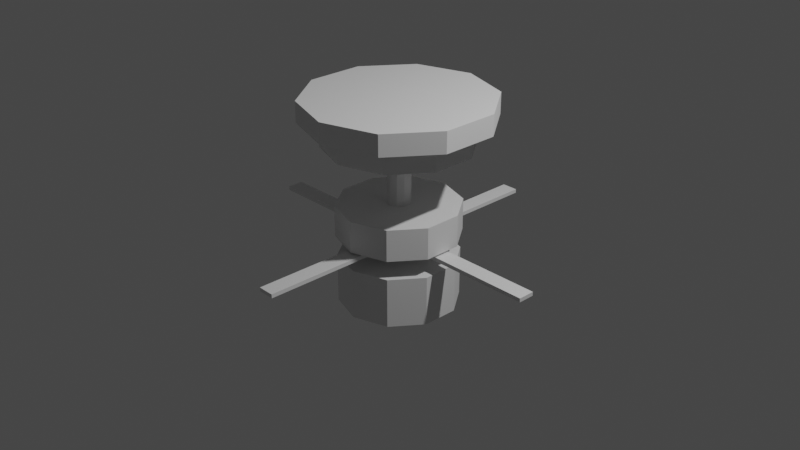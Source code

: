 # Source: lampara.blend  (saved by Blender 3.1.7; exported with 4.5.12 LTS)
import bpy
from mathutils import Matrix  # noqa: F401  (used for matrix-valued properties, if any)

bpy.ops.wm.read_factory_settings(use_empty=True)
scene = bpy.context.scene
scene.name = 'Scene'

# ---- collections
col_collection = bpy.data.collections.new('Collection'); scene.collection.children.link(col_collection)

# ---- world
world_world = bpy.data.worlds.new('World'); scene.world = world_world
world_world.use_nodes = True; world_world.node_tree.nodes.clear()
_N = world_world.node_tree.nodes; _L = world_world.node_tree.links
n0 = _N.new('ShaderNodeOutputWorld'); n0.name = 'World Output'; n0.location = (300, 300)
n1 = _N.new('ShaderNodeBackground'); n1.name = 'Background'; n1.location = (10, 300)
n1.inputs[0].default_value = (0.05088, 0.05088, 0.05088, 1.0)
_L.new(n1.outputs[0], n0.inputs[0])
n0.is_active_output = True
world_world.color = (0.05088, 0.05088, 0.05088)
world_world.use_sun_shadow = False
world_world.sun_shadow_jitter_overblur = 0.0

# ---- cameras
cam_camera = bpy.data.cameras.new('Camera')
cam_camera.clip_end = 100.0
cam_camera.ortho_scale = 7.314

# ---- lights
light_light = bpy.data.lights.new('Light', 'POINT')
light_light.transmission_factor = 0.0
light_light.energy = 1000.0
light_light.shadow_soft_size = 0.1
light_light.shadow_maximum_resolution = 0.006
light_light.use_absolute_resolution = True

# ---- meshes
me_circle = bpy.data.meshes.new('Circle')
me_circle.from_pydata([(0.0, 1.0, 0.0), (-0.5878, 0.809, 0.0), (-0.9511, 0.309, 0.0), (-0.9511, -0.309, 0.0), (-0.5878, -0.809, 0.0), (8.742e-08, -1.0, 0.0), (0.5878, -0.809, 0.0), (0.9511, -0.309, 0.0), (0.9511, 0.309, 0.0), (0.5878, 0.809, 0.0), (-6.745e-09, 0.7848, -0.2243), (-0.4613, 0.6349, -0.2243), (-0.7464, 0.2425, -0.2243), (-0.7464, -0.2425, -0.2243), (-0.4613, -0.6349, -0.2243), (7.056e-08, -0.7848, -0.2243), (0.4613, -0.6349, -0.2243), (0.7464, -0.2425, -0.2243), (0.7464, 0.2425, -0.2243), (0.4613, 0.6349, -0.2243), (-0.5878, 0.809, -0.2243), (0.0, 1.0, -0.2243), (-0.9511, 0.309, -0.2243), (-0.9511, -0.309, -0.2243), (-0.5878, -0.809, -0.2243), (8.742e-08, -1.0, -0.2243), (0.5878, -0.809, -0.2243), (0.9511, -0.309, -0.2243), (0.9511, 0.309, -0.2243), (0.5878, 0.809, -0.2243), (-6.745e-09, 0.7848, -0.2243), (-0.4613, 0.6349, -0.2243), (-0.7464, 0.2425, -0.2243), (-0.7464, -0.2425, -0.2243), (-0.4613, -0.6349, -0.2243), (7.056e-08, -0.7848, -0.2243), (0.4613, -0.6349, -0.2243), (0.7464, -0.2425, -0.2243), (0.7464, 0.2425, -0.2243), (0.4613, 0.6349, -0.2243), (-1.027e-08, 0.7443, -0.487), (-0.4375, 0.6022, -0.487), (-0.7079, 0.23, -0.487), (-0.7079, -0.23, -0.487), (-0.4375, -0.6022, -0.487), (6.45e-08, -0.7443, -0.487), (0.4375, -0.6022, -0.487), (0.7079, -0.23, -0.487), (0.7079, 0.23, -0.487), (0.4375, 0.6022, -0.487), (-0.4613, 0.6349, -0.487), (-8.367e-09, 0.7848, -0.487), (-0.7464, 0.2425, -0.487), (-0.7464, -0.2425, -0.487), (-0.4613, -0.6349, -0.487), (6.894e-08, -0.7848, -0.487), (0.4613, -0.6349, -0.487), (0.7464, -0.2425, -0.487), (0.7464, 0.2425, -0.487), (0.4613, 0.6349, -0.487), (-1.027e-08, 0.7443, -0.487), (-0.4375, 0.6022, -0.487), (-0.7079, 0.23, -0.487), (-0.7079, -0.23, -0.487), (-0.4375, -0.6022, -0.487), (6.45e-08, -0.7443, -0.487), (0.4375, -0.6022, -0.487), (0.7079, -0.23, -0.487), (0.7079, 0.23, -0.487), (0.4375, 0.6022, -0.487), (-9.565e-09, 0.7443, -0.5062), (-0.4375, 0.6022, -0.5062), (-0.7079, 0.23, -0.5062), (-0.7079, -0.23, -0.5062), (-0.4375, -0.6022, -0.5062), (6.521e-08, -0.7443, -0.5062), (0.4375, -0.6022, -0.5062), (0.7079, -0.23, -0.5062), (0.7079, 0.23, -0.5062), (0.4375, 0.6022, -0.5062), (-2.435e-08, 0.2725, -0.5062), (-0.1602, 0.2204, -0.5062), (-0.2591, 0.0842, -0.5062), (-0.2591, -0.0842, -0.5062), (-0.1602, -0.2204, -0.5062), (2.824e-08, -0.2725, -0.5062), (0.1602, -0.2204, -0.5062), (0.2591, -0.0842, -0.5062), (0.2591, 0.0842, -0.5062), (0.1602, 0.2204, -0.5062), (-0.4375, 0.6022, -0.5062), (-9.565e-09, 0.7443, -0.5062), (-0.7079, 0.23, -0.5062), (-0.7079, -0.23, -0.5062), (-0.4375, -0.6022, -0.5062), (6.521e-08, -0.7443, -0.5062), (0.4375, -0.6022, -0.5062), (0.7079, -0.23, -0.5062), (0.7079, 0.23, -0.5062), (0.4375, 0.6022, -0.5062), (-3.057e-08, 0.1236, -0.4151), (-0.07263, 0.09996, -0.4151), (-0.1175, 0.03818, -0.4151), (-0.1175, -0.03818, -0.4151), (-0.07263, -0.09996, -0.4151), (-1.531e-08, -0.1236, -0.4151), (0.07263, -0.09996, -0.4151), (0.1175, -0.03818, -0.4151), (0.1175, 0.03818, -0.4151), (0.07263, 0.09996, -0.4151), (-0.1602, 0.2204, -0.4151), (-2.357e-08, 0.2725, -0.4151), (-0.2591, 0.0842, -0.4151), (-0.2591, -0.0842, -0.4151), (-0.1602, -0.2204, -0.4151), (2.902e-08, -0.2725, -0.4151), (0.1602, -0.2204, -0.4151), (0.2591, -0.0842, -0.4151), (0.2591, 0.0842, -0.4151), (0.1602, 0.2204, -0.4151), (-3.057e-08, 0.1236, -1.123), (-0.07263, 0.09996, -1.123), (-0.1175, 0.03818, -1.123), (-0.1175, -0.03818, -1.123), (-0.07263, -0.09996, -1.123), (-1.531e-08, -0.1236, -1.123), (0.07263, -0.09996, -1.123), (0.1175, -0.03818, -1.123), (0.1175, 0.03818, -1.123), (0.07263, 0.09996, -1.123), (-2.323e-07, 0.6543, -1.123), (-0.3846, 0.5294, -1.123), (-0.6223, 0.2022, -1.123), (-0.6223, -0.2022, -1.123), (-0.3846, -0.5294, -1.123), (-1.515e-07, -0.6543, -1.123), (0.3846, -0.5294, -1.123), (0.6223, -0.2022, -1.123), (0.6223, 0.2022, -1.123), (0.3846, 0.5294, -1.123), (-2.948e-07, 0.1175, -1.462), (-0.06909, 0.0951, -1.462), (-0.1118, 0.03632, -1.462), (-0.1118, -0.03632, -1.462), (-0.06909, -0.0951, -1.462), (-3.317e-07, -0.1175, -1.462), (0.06909, -0.09509, -1.462), (0.1118, -0.03632, -1.462), (0.1118, 0.03632, -1.462), (0.06909, 0.09509, -1.462), (-0.3846, 0.5294, -1.462), (-2.443e-07, 0.6543, -1.462), (-0.6223, 0.2022, -1.462), (-0.6223, -0.2022, -1.462), (-0.3846, -0.5294, -1.462), (-1.635e-07, -0.6543, -1.462), (0.3846, -0.5294, -1.462), (0.6223, -0.2022, -1.462), (0.6223, 0.2022, -1.462), (0.3846, 0.5294, -1.462), (-4.311e-07, 0.1175, -1.674), (-0.06909, 0.0951, -1.674), (-0.1118, 0.03632, -1.674), (-0.1118, -0.03632, -1.674), (-0.06909, -0.0951, -1.674), (-4.68e-07, -0.1175, -1.674), (0.06909, -0.09509, -1.674), (0.1118, -0.03632, -1.674), (0.1118, 0.03632, -1.674), (0.06909, 0.09509, -1.674), (-4.311e-07, 0.1175, -1.674), (-0.06909, 0.0951, -1.674), (-0.1118, 0.03632, -1.674), (-0.1118, -0.03632, -1.674), (-0.06909, -0.0951, -1.674), (-4.68e-07, -0.1175, -1.674), (0.06909, -0.09509, -1.674), (0.1118, -0.03632, -1.674), (0.1118, 0.03632, -1.674), (0.06909, 0.09509, -1.674), (-1.775e-06, 0.6365, -1.674), (-0.3741, 0.5149, -1.674), (-0.6053, 0.1967, -1.674), (-0.6053, -0.1967, -1.674), (-0.3741, -0.5149, -1.674), (-1.975e-06, -0.6365, -1.674), (0.3741, -0.5149, -1.674), (0.6053, -0.1967, -1.674), (0.6053, 0.1967, -1.674), (0.3741, 0.5149, -1.674), (-1.79e-06, 0.6365, -1.966), (-0.3741, 0.5149, -1.966), (-0.6053, 0.1967, -1.966), (-0.6053, -0.1967, -1.966), (-0.3741, -0.5149, -1.966), (-1.99e-06, -0.6365, -1.966), (0.3741, -0.5149, -1.966), (0.6053, -0.1967, -1.966), (0.6053, 0.1967, -1.966), (0.3741, 0.5149, -1.966), (-1.778e-06, 0.6365, -2.207), (-0.3741, 0.5149, -2.207), (-0.6053, 0.1967, -2.207), (-0.6053, -0.1967, -2.207), (-0.3741, -0.5149, -2.207), (-1.978e-06, -0.6365, -2.207), (0.3741, -0.5149, -2.207), (0.6053, -0.1967, -2.207), (0.6053, 0.1967, -2.207), (0.3741, 0.5149, -2.207)], [], [(1, 0, 9, 8, 7, 6, 5, 4, 3, 2), (13, 14, 34, 33), (0, 1, 20, 21), (7, 8, 28, 27), (4, 5, 25, 24), (1, 2, 22, 20), (8, 9, 29, 28), (5, 6, 26, 25), (2, 3, 23, 22), (9, 0, 21, 29), (6, 7, 27, 26), (3, 4, 24, 23), (11, 10, 21, 20), (12, 11, 20, 22), (13, 12, 22, 23), (14, 13, 23, 24), (15, 14, 24, 25), (16, 15, 25, 26), (17, 16, 26, 27), (18, 17, 27, 28), (19, 18, 28, 29), (10, 19, 29, 21), (30, 31, 50, 51), (10, 11, 31, 30), (17, 18, 38, 37), (14, 15, 35, 34), (11, 12, 32, 31), (18, 19, 39, 38), (15, 16, 36, 35), (12, 13, 33, 32), (19, 10, 30, 39), (16, 17, 37, 36), (42, 43, 63, 62), (37, 38, 58, 57), (34, 35, 55, 54), (31, 32, 52, 50), (38, 39, 59, 58), (35, 36, 56, 55), (32, 33, 53, 52), (39, 30, 51, 59), (36, 37, 57, 56), (33, 34, 54, 53), (41, 40, 51, 50), (42, 41, 50, 52), (43, 42, 52, 53), (44, 43, 53, 54), (45, 44, 54, 55), (46, 45, 55, 56), (47, 46, 56, 57), (48, 47, 57, 58), (49, 48, 58, 59), (40, 49, 59, 51), (66, 67, 77, 76), (49, 40, 60, 69), (46, 47, 67, 66), (43, 44, 64, 63), (40, 41, 61, 60), (47, 48, 68, 67), (44, 45, 65, 64), (41, 42, 62, 61), (48, 49, 69, 68), (45, 46, 66, 65), (73, 74, 94, 93), (63, 64, 74, 73), (60, 61, 71, 70), (67, 68, 78, 77), (64, 65, 75, 74), (61, 62, 72, 71), (68, 69, 79, 78), (65, 66, 76, 75), (62, 63, 73, 72), (69, 60, 70, 79), (86, 87, 117, 116), (70, 71, 90, 91), (77, 78, 98, 97), (74, 75, 95, 94), (71, 72, 92, 90), (78, 79, 99, 98), (75, 76, 96, 95), (72, 73, 93, 92), (79, 70, 91, 99), (76, 77, 97, 96), (81, 80, 91, 90), (82, 81, 90, 92), (83, 82, 92, 93), (84, 83, 93, 94), (85, 84, 94, 95), (86, 85, 95, 96), (87, 86, 96, 97), (88, 87, 97, 98), (89, 88, 98, 99), (80, 89, 99, 91), (104, 105, 125, 124), (83, 84, 114, 113), (80, 81, 110, 111), (87, 88, 118, 117), (84, 85, 115, 114), (81, 82, 112, 110), (88, 89, 119, 118), (85, 86, 116, 115), (82, 83, 113, 112), (89, 80, 111, 119), (101, 100, 111, 110), (102, 101, 110, 112), (103, 102, 112, 113), (104, 103, 113, 114), (105, 104, 114, 115), (106, 105, 115, 116), (107, 106, 116, 117), (108, 107, 117, 118), (109, 108, 118, 119), (100, 109, 119, 111), (121, 122, 132, 131), (101, 102, 122, 121), (108, 109, 129, 128), (105, 106, 126, 125), (102, 103, 123, 122), (109, 100, 120, 129), (106, 107, 127, 126), (103, 104, 124, 123), (100, 101, 121, 120), (107, 108, 128, 127), (138, 139, 159, 158), (128, 129, 139, 138), (125, 126, 136, 135), (122, 123, 133, 132), (129, 120, 130, 139), (126, 127, 137, 136), (123, 124, 134, 133), (120, 121, 131, 130), (127, 128, 138, 137), (124, 125, 135, 134), (141, 142, 162, 161), (135, 136, 156, 155), (132, 133, 153, 152), (139, 130, 151, 159), (136, 137, 157, 156), (133, 134, 154, 153), (130, 131, 150, 151), (137, 138, 158, 157), (134, 135, 155, 154), (131, 132, 152, 150), (141, 140, 151, 150), (142, 141, 150, 152), (143, 142, 152, 153), (144, 143, 153, 154), (145, 144, 154, 155), (146, 145, 155, 156), (147, 146, 156, 157), (148, 147, 157, 158), (149, 148, 158, 159), (140, 149, 159, 151), (168, 169, 179, 178), (148, 149, 169, 168), (145, 146, 166, 165), (142, 143, 163, 162), (149, 140, 160, 169), (146, 147, 167, 166), (143, 144, 164, 163), (140, 141, 161, 160), (147, 148, 168, 167), (144, 145, 165, 164), (175, 176, 186, 185), (165, 166, 176, 175), (162, 163, 173, 172), (169, 160, 170, 179), (166, 167, 177, 176), (163, 164, 174, 173), (160, 161, 171, 170), (167, 168, 178, 177), (164, 165, 175, 174), (161, 162, 172, 171), (189, 180, 190, 199), (172, 173, 183, 182), (179, 170, 180, 189), (176, 177, 187, 186), (173, 174, 184, 183), (170, 171, 181, 180), (177, 178, 188, 187), (174, 175, 185, 184), (171, 172, 182, 181), (178, 179, 189, 188), (196, 197, 207, 206), (186, 187, 197, 196), (183, 184, 194, 193), (180, 181, 191, 190), (187, 188, 198, 197), (184, 185, 195, 194), (181, 182, 192, 191), (188, 189, 199, 198), (185, 186, 196, 195), (182, 183, 193, 192), (201, 202, 203, 204, 205, 206, 207, 208, 209, 200), (193, 194, 204, 203), (190, 191, 201, 200), (197, 198, 208, 207), (194, 195, 205, 204), (191, 192, 202, 201), (198, 199, 209, 208), (195, 196, 206, 205), (192, 193, 203, 202), (199, 190, 200, 209)])
_uv = me_circle.uv_layers.new(name='UVMap')
_uv.uv.foreach_set('vector', [0.0, 0.0, 0.0, 0.0, 0.0, 0.0, 0.0, 0.0, 0.0, 0.0, 0.0, 0.0, 0.0, 0.0, 0.0, 0.0, 0.0, 0.0, 0.0, 0.0, 0.0, 0.0, 0.0, 0.0, 0.0, 0.0, 0.0, 0.0, 0.0, 0.0, 0.0, 0.0, 0.0, 0.0, 0.0, 0.0, 0.0, 0.0, 0.0, 0.0, 0.0, 0.0, 0.0, 0.0, 0.0, 0.0, 0.0, 0.0, 0.0, 0.0, 0.0, 0.0, 0.0, 0.0, 0.0, 0.0, 0.0, 0.0, 0.0, 0.0, 0.0, 0.0, 0.0, 0.0, 0.0, 0.0, 0.0, 0.0, 0.0, 0.0, 0.0, 0.0, 0.0, 0.0, 0.0, 0.0, 0.0, 0.0, 0.0, 0.0, 0.0, 0.0, 0.0, 0.0, 0.0, 0.0, 0.0, 0.0, 0.0, 0.0, 0.0, 0.0, 0.0, 0.0, 0.0, 0.0, 0.0, 0.0, 0.0, 0.0, 0.0, 0.0, 0.0, 0.0, 0.0, 0.0, 0.0, 0.0, 0.0, 0.0, 0.0, 0.0, 0.0, 0.0, 0.0, 0.0, 0.0, 0.0, 0.0, 0.0, 0.0, 0.0, 0.0, 0.0, 0.0, 0.0, 0.0, 0.0, 0.0, 0.0, 0.0, 0.0, 0.0, 0.0, 0.0, 0.0, 0.0, 0.0, 0.0, 0.0, 0.0, 0.0, 0.0, 0.0, 0.0, 0.0, 0.0, 0.0, 0.0, 0.0, 0.0, 0.0, 0.0, 0.0, 0.0, 0.0, 0.0, 0.0, 0.0, 0.0, 0.0, 0.0, 0.0, 0.0, 0.0, 0.0, 0.0, 0.0, 0.0, 0.0, 0.0, 0.0, 0.0, 0.0, 0.0, 0.0, 0.0, 0.0, 0.0, 0.0, 0.0, 0.0, 0.0, 0.0, 0.0, 0.0, 0.0, 0.0, 0.0, 0.0, 0.0, 0.0, 0.0, 0.0, 0.0, 0.0, 0.0, 0.0, 0.0, 0.0, 0.0, 0.0, 0.0, 0.0, 0.0, 0.0, 0.0, 0.0, 0.0, 0.0, 0.0, 0.0, 0.0, 0.0, 0.0, 0.0, 0.0, 0.0, 0.0, 0.0, 0.0, 0.0, 0.0, 0.0, 0.0, 0.0, 0.0, 0.0, 0.0, 0.0, 0.0, 0.0, 0.0, 0.0, 0.0, 0.0, 0.0, 0.0, 0.0, 0.0, 0.0, 0.0, 0.0, 0.0, 0.0, 0.0, 0.0, 0.0, 0.0, 0.0, 0.0, 0.0, 0.0, 0.0, 0.0, 0.0, 0.0, 0.0, 0.0, 0.0, 0.0, 0.0, 0.0, 0.0, 0.0, 0.0, 0.0, 0.0, 0.0, 0.0, 0.0, 0.0, 0.0, 0.0, 0.0, 0.0, 0.0, 0.0, 0.0, 0.0, 0.0, 0.0, 0.0, 0.0, 0.0, 0.0, 0.0, 0.0, 0.0, 0.0, 0.0, 0.0, 0.0, 0.0, 0.0, 0.0, 0.0, 0.0, 0.0, 0.0, 0.0, 0.0, 0.0, 0.0, 0.0, 0.0, 0.0, 0.0, 0.0, 0.0, 0.0, 0.0, 0.0, 0.0, 0.0, 0.0, 0.0, 0.0, 0.0, 0.0, 0.0, 0.0, 0.0, 0.0, 0.0, 0.0, 0.0, 0.0, 0.0, 0.0, 0.0, 0.0, 0.0, 0.0, 0.0, 0.0, 0.0, 0.0, 0.0, 0.0, 0.0, 0.0, 0.0, 0.0, 0.0, 0.0, 0.0, 0.0, 0.0, 0.0, 0.0, 0.0, 0.0, 0.0, 0.0, 0.0, 0.0, 0.0, 0.0, 0.0, 0.0, 0.0, 0.0, 0.0, 0.0, 0.0, 0.0, 0.0, 0.0, 0.0, 0.0, 0.0, 0.0, 0.0, 0.0, 0.0, 0.0, 0.0, 0.0, 0.0, 0.0, 0.0, 0.0, 0.0, 0.0, 0.0, 0.0, 0.0, 0.0, 0.0, 0.0, 0.0, 0.0, 0.0, 0.0, 0.0, 0.0, 0.0, 0.0, 0.0, 0.0, 0.0, 0.0, 0.0, 0.0, 0.0, 0.0, 0.0, 0.0, 0.0, 0.0, 0.0, 0.0, 0.0, 0.0, 0.0, 0.0, 0.0, 0.0, 0.0, 0.0, 0.0, 0.0, 0.0, 0.0, 0.0, 0.0, 0.0, 0.0, 0.0, 0.0, 0.0, 0.0, 0.0, 0.0, 0.0, 0.0, 0.0, 0.0, 0.0, 0.0, 0.0, 0.0, 0.0, 0.0, 0.0, 0.0, 0.0, 0.0, 0.0, 0.0, 0.0, 0.0, 0.0, 0.0, 0.0, 0.0, 0.0, 0.0, 0.0, 0.0, 0.0, 0.0, 0.0, 0.0, 0.0, 0.0, 0.0, 0.0, 0.0, 0.0, 0.0, 0.0, 0.0, 0.0, 0.0, 0.0, 0.0, 0.0, 0.0, 0.0, 0.0, 0.0, 0.0, 0.0, 0.0, 0.0, 0.0, 0.0, 0.0, 0.0, 0.0, 0.0, 0.0, 0.0, 0.0, 0.0, 0.0, 0.0, 0.0, 0.0, 0.0, 0.0, 0.0, 0.0, 0.0, 0.0, 0.0, 0.0, 0.0, 0.0, 0.0, 0.0, 0.0, 0.0, 0.0, 0.0, 0.0, 0.0, 0.0, 0.0, 0.0, 0.0, 0.0, 0.0, 0.0, 0.0, 0.0, 0.0, 0.0, 0.0, 0.0, 0.0, 0.0, 0.0, 0.0, 0.0, 0.0, 0.0, 0.0, 0.0, 0.0, 0.0, 0.0, 0.0, 0.0, 0.0, 0.0, 0.0, 0.0, 0.0, 0.0, 0.0, 0.0, 0.0, 0.0, 0.0, 0.0, 0.0, 0.0, 0.0, 0.0, 0.0, 0.0, 0.0, 0.0, 0.0, 0.0, 0.0, 0.0, 0.0, 0.0, 0.0, 0.0, 0.0, 0.0, 0.0, 0.0, 0.0, 0.0, 0.0, 0.0, 0.0, 0.0, 0.0, 0.0, 0.0, 0.0, 0.0, 0.0, 0.0, 0.0, 0.0, 0.0, 0.0, 0.0, 0.0, 0.0, 0.0, 0.0, 0.0, 0.0, 0.0, 0.0, 0.0, 0.0, 0.0, 0.0, 0.0, 0.0, 0.0, 0.0, 0.0, 0.0, 0.0, 0.0, 0.0, 0.0, 0.0, 0.0, 0.0, 0.0, 0.0, 0.0, 0.0, 0.0, 0.0, 0.0, 0.0, 0.0, 0.0, 0.0, 0.0, 0.0, 0.0, 0.0, 0.0, 0.0, 0.0, 0.0, 0.0, 0.0, 0.0, 0.0, 0.0, 0.0, 0.0, 0.0, 0.0, 0.0, 0.0, 0.0, 0.0, 0.0, 0.0, 0.0, 0.0, 0.0, 0.0, 0.0, 0.0, 0.0, 0.0, 0.0, 0.0, 0.0, 0.0, 0.0, 0.0, 0.0, 0.0, 0.0, 0.0, 0.0, 0.0, 0.0, 0.0, 0.0, 0.0, 0.0, 0.0, 0.0, 0.0, 0.0, 0.0, 0.0, 0.0, 0.0, 0.0, 0.0, 0.0, 0.0, 0.0, 0.0, 0.0, 0.0, 0.0, 0.0, 0.0, 0.0, 0.0, 0.0, 0.0, 0.0, 0.0, 0.0, 0.0, 0.0, 0.0, 0.0, 0.0, 0.0, 0.0, 0.0, 0.0, 0.0, 0.0, 0.0, 0.0, 0.0, 0.0, 0.0, 0.0, 0.0, 0.0, 0.0, 0.0, 0.0, 0.0, 0.0, 0.0, 0.0, 0.0, 0.0, 0.0, 0.0, 0.0, 0.0, 0.0, 0.0, 0.0, 0.0, 0.0, 0.0, 0.0, 0.0, 0.0, 0.0, 0.0, 0.0, 0.0, 0.0, 0.0, 0.0, 0.0, 0.0, 0.0, 0.0, 0.0, 0.0, 0.0, 0.0, 0.0, 0.0, 0.0, 0.0, 0.0, 0.0, 0.0, 0.0, 0.0, 0.0, 0.0, 0.0, 0.0, 0.0, 0.0, 0.0, 0.0, 0.0, 0.0, 0.0, 0.0, 0.0, 0.0, 0.0, 0.0, 0.0, 0.0, 0.0, 0.0, 0.0, 0.0, 0.0, 0.0, 0.0, 0.0, 0.0, 0.0, 0.0, 0.0, 0.0, 0.0, 0.0, 0.0, 0.0, 0.0, 0.0, 0.0, 0.0, 0.0, 0.0, 0.0, 0.0, 0.0, 0.0, 0.0, 0.0, 0.0, 0.0, 0.0, 0.0, 0.0, 0.0, 0.0, 0.0, 0.0, 0.0, 0.0, 0.0, 0.0, 0.0, 0.0, 0.0, 0.0, 0.0, 0.0, 0.0, 0.0, 0.0, 0.0, 0.0, 0.0, 0.0, 0.0, 0.0, 0.0, 0.0, 0.0, 0.0, 0.0, 0.0, 0.0, 0.0, 0.0, 0.0, 0.0, 0.0, 0.0, 0.0, 0.0, 0.0, 0.0, 0.0, 0.0, 0.0, 0.0, 0.0, 0.0, 0.0, 0.0, 0.0, 0.0, 0.0, 0.0, 0.0, 0.0, 0.0, 0.0, 0.0, 0.0, 0.0, 0.0, 0.0, 0.0, 0.0, 0.0, 0.0, 0.0, 0.0, 0.0, 0.0, 0.0, 0.0, 0.0, 0.0, 0.0, 0.0, 0.0, 0.0, 0.0, 0.0, 0.0, 0.0, 0.0, 0.0, 0.0, 0.0, 0.0, 0.0, 0.0, 0.0, 0.0, 0.0, 0.0, 0.0, 0.0, 0.0, 0.0, 0.0, 0.0, 0.0, 0.0, 0.0, 0.0, 0.0, 0.0, 0.0, 0.0, 0.0, 0.0, 0.0, 0.0, 0.0, 0.0, 0.0, 0.0, 0.0, 0.0, 0.0, 0.0, 0.0, 0.0, 0.0, 0.0, 0.0, 0.0, 0.0, 0.0, 0.0, 0.0, 0.0, 0.0, 0.0, 0.0, 0.0, 0.0, 0.0, 0.0, 0.0, 0.0, 0.0, 0.0, 0.0, 0.0, 0.0, 0.0, 0.0, 0.0, 0.0, 0.0, 0.0, 0.0, 0.0, 0.0, 0.0, 0.0, 0.0, 0.0, 0.0, 0.0, 0.0, 0.0, 0.0, 0.0, 0.0, 0.0, 0.0, 0.0, 0.0, 0.0, 0.0, 0.0, 0.0, 0.0, 0.0, 0.0, 0.0, 0.0, 0.0, 0.0, 0.0, 0.0, 0.0, 0.0, 0.0, 0.0, 0.0, 0.0, 0.0, 0.0, 0.0, 0.0, 0.0, 0.0, 0.0, 0.0, 0.0, 0.0, 0.0, 0.0, 0.0, 0.0, 0.0, 0.0, 0.0, 0.0, 0.0, 0.0, 0.0, 0.0, 0.0, 0.0, 0.0, 0.0, 0.0, 0.0, 0.0, 0.0, 0.0, 0.0, 0.0, 0.0, 0.0, 0.0, 0.0, 0.0, 0.0, 0.0, 0.0, 0.0, 0.0, 0.0, 0.0, 0.0, 0.0, 0.0, 0.0, 0.0, 0.0, 0.0, 0.0, 0.0, 0.0, 0.0, 0.0, 0.0, 0.0, 0.0, 0.0, 0.0, 0.0, 0.0, 0.0, 0.0, 0.0, 0.0, 0.0, 0.0, 0.0, 0.0, 0.0, 0.0, 0.0, 0.0, 0.0, 0.0, 0.0, 0.0, 0.0, 0.0, 0.0, 0.0, 0.0, 0.0, 0.0, 0.0, 0.0, 0.0, 0.0, 0.0, 0.0, 0.0, 0.0, 0.0, 0.0, 0.0, 0.0, 0.0, 0.0, 0.0, 0.0, 0.0, 0.0, 0.0, 0.0, 0.0, 0.0, 0.0, 0.0, 0.0, 0.0, 0.0, 0.0, 0.0, 0.0, 0.0, 0.0, 0.0, 0.0, 0.0, 0.0, 0.0, 0.0, 0.0, 0.0, 0.0, 0.0, 0.0, 0.0, 0.0, 0.0, 0.0, 0.0, 0.0, 0.0, 0.0, 0.0, 0.0, 0.0, 0.0, 0.0, 0.0, 0.0, 0.0, 0.0, 0.0, 0.0, 0.0, 0.0, 0.0, 0.0, 0.0, 0.0, 0.0, 0.0, 0.0, 0.0, 0.0, 0.0, 0.0, 0.0, 0.0, 0.0, 0.0, 0.0, 0.0, 0.0, 0.0, 0.0, 0.0, 0.0, 0.0, 0.0, 0.0, 0.0, 0.0, 0.0, 0.0, 0.0, 0.0, 0.0, 0.0, 0.0, 0.0, 0.0, 0.0, 0.0, 0.0, 0.0, 0.0, 0.0, 0.0, 0.0, 0.0, 0.0, 0.0, 0.0, 0.0, 0.0, 0.0, 0.0, 0.0, 0.0, 0.0, 0.0, 0.0, 0.0, 0.0, 0.0, 0.0, 0.0, 0.0, 0.0, 0.0, 0.0, 0.0, 0.0, 0.0, 0.0, 0.0, 0.0, 0.0, 0.0, 0.0, 0.0, 0.0, 0.0, 0.0, 0.0, 0.0, 0.0, 0.0, 0.0, 0.0, 0.0, 0.0, 0.0, 0.0, 0.0, 0.0, 0.0, 0.0, 0.0, 0.0, 0.0, 0.0, 0.0, 0.0, 0.0, 0.0, 0.0, 0.0, 0.0, 0.0, 0.0, 0.0, 0.0, 0.0, 0.0, 0.0, 0.0, 0.0, 0.0, 0.0, 0.0, 0.0, 0.0, 0.0, 0.0, 0.0, 0.0, 0.0, 0.0, 0.0, 0.0, 0.0, 0.0, 0.0, 0.0, 0.0, 0.0, 0.0, 0.0, 0.0, 0.0, 0.0, 0.0, 0.0, 0.0, 0.0, 0.0, 0.0, 0.0, 0.0, 0.0, 0.0, 0.0, 0.0, 0.0, 0.0, 0.0, 0.0, 0.0, 0.0, 0.0, 0.0, 0.0, 0.0, 0.0, 0.0, 0.0, 0.0, 0.0, 0.0, 0.0, 0.0, 0.0, 0.0, 0.0, 0.0, 0.0, 0.0, 0.0, 0.0, 0.0, 0.0, 0.0, 0.0, 0.0, 0.0, 0.0, 0.0, 0.0, 0.0, 0.0, 0.0, 0.0, 0.0, 0.0, 0.0, 0.0, 0.0, 0.0, 0.0, 0.0, 0.0, 0.0, 0.0, 0.0, 0.0, 0.0, 0.0, 0.0, 0.0, 0.0, 0.0, 0.0, 0.0, 0.0, 0.0, 0.0, 0.0, 0.0, 0.0, 0.0, 0.0, 0.0, 0.0, 0.0, 0.0, 0.0, 0.0, 0.0, 0.0, 0.0, 0.0, 0.0, 0.0, 0.0, 0.0, 0.0, 0.0, 0.0, 0.0, 0.0, 0.0, 0.0, 0.0, 0.0, 0.0, 0.0, 0.0, 0.0, 0.0, 0.0, 0.0, 0.0, 0.0, 0.0, 0.0, 0.0, 0.0, 0.0, 0.0, 0.0, 0.0, 0.0, 0.0, 0.0, 0.0, 0.0, 0.0, 0.0, 0.0, 0.0, 0.0, 0.0, 0.0, 0.0, 0.0, 0.0, 0.0, 0.0, 0.0, 0.0, 0.0, 0.0, 0.0, 0.0, 0.0, 0.0, 0.0, 0.0, 0.0, 0.0, 0.0, 0.0, 0.0, 0.0, 0.0, 0.0, 0.0, 0.0, 0.0, 0.0, 0.0, 0.0, 0.0, 0.0, 0.0, 0.0, 0.0, 0.0, 0.0, 0.0, 0.0, 0.0, 0.0, 0.0, 0.0, 0.0, 0.0, 0.0, 0.0, 0.0, 0.0, 0.0, 0.0, 0.0, 0.0, 0.0, 0.0, 0.0, 0.0, 0.0, 0.0, 0.0, 0.0, 0.0, 0.0, 0.0, 0.0, 0.0, 0.0, 0.0, 0.0, 0.0, 0.0, 0.0, 0.0, 0.0, 0.0, 0.0, 0.0, 0.0, 0.0, 0.0, 0.0, 0.0, 0.0, 0.0, 0.0, 0.0, 0.0, 0.0, 0.0, 0.0, 0.0, 0.0, 0.0, 0.0, 0.0, 0.0, 0.0, 0.0, 0.0, 0.0, 0.0, 0.0, 0.0, 0.0, 0.0, 0.0, 0.0, 0.0, 0.0, 0.0, 0.0, 0.0, 0.0, 0.0, 0.0, 0.0, 0.0, 0.0, 0.0, 0.0, 0.0, 0.0, 0.0, 0.0, 0.0, 0.0, 0.0, 0.0, 0.0, 0.0, 0.0, 0.0, 0.0, 0.0, 0.0, 0.0, 0.0, 0.0, 0.0, 0.0, 0.0, 0.0, 0.0, 0.0, 0.0, 0.0, 0.0, 0.0, 0.0, 0.0, 0.0, 0.0, 0.0, 0.0, 0.0, 0.0, 0.0, 0.0, 0.0, 0.0, 0.0, 0.0, 0.0, 0.0, 0.0, 0.0, 0.0, 0.0, 0.0, 0.0, 0.0, 0.0, 0.0, 0.0, 0.0, 0.0, 0.0, 0.0, 0.0, 0.0, 0.0, 0.0, 0.0, 0.0, 0.0, 0.0, 0.0, 0.0, 0.0, 0.0, 0.0, 0.0, 0.0, 0.0, 0.0, 0.0, 0.0, 0.0, 0.0, 0.0, 0.0, 0.0, 0.0, 0.0, 0.0, 0.0, 0.0, 0.0, 0.0, 0.0, 0.0, 0.0])
me_circle.update()
me_cubo = bpy.data.meshes.new('Cubo')
me_cubo.from_pydata([(-1.0, -1.0, -1.0), (-1.0, -1.0, 1.0), (-1.0, 1.0, -1.0), (-1.0, 1.0, 1.0), (1.0, -1.0, -1.0), (1.0, -1.0, 1.0), (1.0, 1.0, -1.0), (1.0, 1.0, 1.0), (-1.0, -19.03, 1.0), (1.0, -19.03, 1.0), (19.14, -1.0, 1.0), (19.14, 1.0, 1.0), (-1.0, 18.97, 1.0), (1.0, 18.97, 1.0), (-19.01, -1.0, 1.0), (-19.01, 1.0, 1.0), (-1.0, 1.0, -1.466), (-1.0, -1.0, -1.466), (-1.0, -1.0, 0.534), (-1.0, 1.0, 0.534), (1.0, 1.0, -1.466), (1.0, 1.0, 0.534), (1.0, -1.0, -1.466), (1.0, -1.0, 0.534), (1.0, -19.03, 0.534), (-1.0, -19.03, 0.534), (19.14, 1.0, 0.534), (19.14, -1.0, 0.534), (-1.0, 18.97, 0.534), (1.0, 18.97, 0.534), (-19.01, -1.0, 0.534), (-19.01, 1.0, 0.534)], [], [(0, 2, 3, 1), (2, 6, 7, 3), (6, 4, 5, 7), (4, 0, 1, 5), (2, 0, 4, 6), (7, 5, 1, 3), (5, 9, 8, 1), (7, 11, 10, 5), (3, 12, 13, 7), (1, 14, 15, 3), (17, 18, 19, 16), (16, 19, 21, 20), (20, 21, 23, 22), (22, 23, 18, 17), (16, 20, 22, 17), (21, 19, 18, 23), (23, 18, 25, 24), (21, 23, 27, 26), (19, 21, 29, 28), (18, 19, 31, 30), (13, 12, 28, 29), (10, 11, 26, 27), (14, 1, 18, 30), (8, 9, 24, 25), (12, 3, 19, 28), (11, 7, 21, 26), (3, 15, 31, 19), (9, 5, 23, 24), (7, 13, 29, 21), (5, 10, 27, 23), (1, 8, 25, 18), (15, 14, 30, 31)])
_uv = me_cubo.uv_layers.new(name='MapaUV')
_uv.uv.foreach_set('vector', [0.375, 0.0, 0.375, 0.25, 0.625, 0.25, 0.625, 0.0, 0.375, 0.25, 0.375, 0.5, 0.625, 0.5, 0.625, 0.25, 0.375, 0.5, 0.375, 0.75, 0.625, 0.75, 0.625, 0.5, 0.375, 0.75, 0.375, 1.0, 0.625, 1.0, 0.625, 0.75, 0.125, 0.5, 0.125, 0.75, 0.375, 0.75, 0.375, 0.5, 0.625, 0.5, 0.625, 0.75, 0.875, 0.75, 0.875, 0.5, 0.625, 0.75, 0.625, 0.75, 0.625, 1.0, 0.625, 1.0, 0.625, 0.5, 0.625, 0.5, 0.625, 0.75, 0.625, 0.75, 0.625, 0.25, 0.625, 0.25, 0.625, 0.5, 0.625, 0.5, 0.625, 0.0, 0.625, 0.0, 0.625, 0.25, 0.625, 0.25, 0.375, 0.0, 0.625, 0.0, 0.625, 0.25, 0.375, 0.25, 0.375, 0.25, 0.625, 0.25, 0.625, 0.5, 0.375, 0.5, 0.375, 0.5, 0.625, 0.5, 0.625, 0.75, 0.375, 0.75, 0.375, 0.75, 0.625, 0.75, 0.625, 1.0, 0.375, 1.0, 0.125, 0.5, 0.375, 0.5, 0.375, 0.75, 0.125, 0.75, 0.625, 0.5, 0.875, 0.5, 0.875, 0.75, 0.625, 0.75, 0.625, 0.75, 0.625, 1.0, 0.625, 1.0, 0.625, 0.75, 0.625, 0.5, 0.625, 0.75, 0.625, 0.75, 0.625, 0.5, 0.625, 0.25, 0.625, 0.5, 0.625, 0.5, 0.625, 0.25, 0.625, 0.0, 0.625, 0.25, 0.625, 0.25, 0.625, 0.0, 0.625, 0.5, 0.625, 0.25, 0.625, 0.25, 0.625, 0.5, 0.625, 0.75, 0.625, 0.5, 0.625, 0.5, 0.625, 0.75, 0.625, 0.0, 0.625, 0.0, 0.625, 0.0, 0.625, 0.0, 0.625, 1.0, 0.625, 0.75, 0.625, 0.75, 0.625, 1.0, 0.625, 0.25, 0.625, 0.25, 0.625, 0.25, 0.625, 0.25, 0.625, 0.5, 0.625, 0.5, 0.625, 0.5, 0.625, 0.5, 0.625, 0.25, 0.625, 0.25, 0.625, 0.25, 0.625, 0.25, 0.625, 0.75, 0.625, 0.75, 0.625, 0.75, 0.625, 0.75, 0.625, 0.5, 0.625, 0.5, 0.625, 0.5, 0.625, 0.5, 0.625, 0.75, 0.625, 0.75, 0.625, 0.75, 0.625, 0.75, 0.625, 1.0, 0.625, 1.0, 0.625, 1.0, 0.625, 1.0, 0.625, 0.25, 0.625, 0.0, 0.625, 0.0, 0.625, 0.25])
me_cubo.use_remesh_fix_poles = True
me_cubo.use_remesh_preserve_attributes = False
me_cubo.update()

# ---- objects
ob_light = bpy.data.objects.new('Light', light_light)
ob_camera = bpy.data.objects.new('Camera', cam_camera)
ob_circle = bpy.data.objects.new('Circle', me_circle)
ob_cubo = bpy.data.objects.new('Cubo', me_cubo)

# ---- transforms, parenting, visibility, modifiers, constraints
ob_light.location = (4.076, 1.005, 5.904)
ob_light.rotation_euler = (0.6503, 0.05522, 1.866)
ob_light.lock_rotations_4d = False
ob_light.empty_display_type = 'ARROWS'
ob_light.color = (0.0, 0.0, 0.0, 0.0)
ob_light.lineart.crease_threshold = 0.0
ob_camera.location = (7.359, -6.926, 4.958)
ob_camera.rotation_euler = (1.109, 0.0, 0.8149)
ob_camera.lock_rotations_4d = False
ob_camera.empty_display_type = 'ARROWS'
ob_camera.color = (0.0, 0.0, 0.0, 0.0)
ob_camera.display_type = 'WIRE'
ob_camera.lineart.crease_threshold = 0.0
ob_circle.location = (0.0, 0.0, 1.31)
_m = ob_circle.modifiers.new('Subdivision', 'SUBSURF')
_m.show_render = False
_m.levels = 6
ob_cubo.location = (0.0, 0.0, -0.2631)
ob_cubo.scale = (0.08921, 0.08921, 0.08921)

# ---- collection membership
col_collection.objects.link(ob_light)
col_collection.objects.link(ob_camera)
col_collection.objects.link(ob_circle)
col_collection.objects.link(ob_cubo)

# ---- scene / render settings (as saved in the file)
scene.camera = ob_camera
scene.frame_start = 1; scene.frame_end = 250; scene.frame_set(1)
scene.render.engine = 'BLENDER_EEVEE_NEXT'
scene.cycles.sampling_pattern = 'TABULATED_SOBOL'
scene.cycles.use_light_tree = False
scene.view_settings.view_transform = 'Filmic'
bpy.context.view_layer.update()
